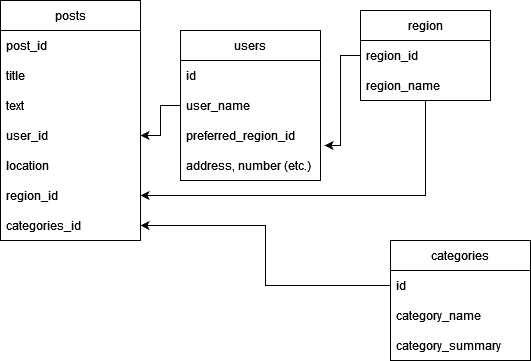

The diagram above was exported from draw.io. Its source (the exported page's mxGraphModel, read from the mxfile embedded in the PNG):
<mxGraphModel dx="770" dy="390" grid="1" gridSize="10" guides="1" tooltips="1" connect="1" arrows="1" fold="1" page="1" pageScale="1" pageWidth="850" pageHeight="1100" math="0" shadow="0">
  <root>
    <mxCell id="0" />
    <mxCell id="1" parent="0" />
    <mxCell id="zO8ZacTDdOsENT-cT5M3-1" value="posts" style="swimlane;fontStyle=0;childLayout=stackLayout;horizontal=1;startSize=30;horizontalStack=0;resizeParent=1;resizeParentMax=0;resizeLast=0;collapsible=1;marginBottom=0;" vertex="1" parent="1">
      <mxGeometry x="150" y="10" width="140" height="240" as="geometry" />
    </mxCell>
    <mxCell id="zO8ZacTDdOsENT-cT5M3-2" value="post_id    " style="text;strokeColor=none;fillColor=none;align=left;verticalAlign=middle;spacingLeft=4;spacingRight=4;overflow=hidden;points=[[0,0.5],[1,0.5]];portConstraint=eastwest;rotatable=0;" vertex="1" parent="zO8ZacTDdOsENT-cT5M3-1">
      <mxGeometry y="30" width="140" height="30" as="geometry" />
    </mxCell>
    <mxCell id="zO8ZacTDdOsENT-cT5M3-3" value="title" style="text;strokeColor=none;fillColor=none;align=left;verticalAlign=middle;spacingLeft=4;spacingRight=4;overflow=hidden;points=[[0,0.5],[1,0.5]];portConstraint=eastwest;rotatable=0;" vertex="1" parent="zO8ZacTDdOsENT-cT5M3-1">
      <mxGeometry y="60" width="140" height="30" as="geometry" />
    </mxCell>
    <mxCell id="zO8ZacTDdOsENT-cT5M3-4" value="text" style="text;strokeColor=none;fillColor=none;align=left;verticalAlign=middle;spacingLeft=4;spacingRight=4;overflow=hidden;points=[[0,0.5],[1,0.5]];portConstraint=eastwest;rotatable=0;" vertex="1" parent="zO8ZacTDdOsENT-cT5M3-1">
      <mxGeometry y="90" width="140" height="30" as="geometry" />
    </mxCell>
    <mxCell id="zO8ZacTDdOsENT-cT5M3-5" value="user_id" style="text;strokeColor=none;fillColor=none;align=left;verticalAlign=middle;spacingLeft=4;spacingRight=4;overflow=hidden;points=[[0,0.5],[1,0.5]];portConstraint=eastwest;rotatable=0;" vertex="1" parent="zO8ZacTDdOsENT-cT5M3-1">
      <mxGeometry y="120" width="140" height="30" as="geometry" />
    </mxCell>
    <mxCell id="zO8ZacTDdOsENT-cT5M3-7" value="location" style="text;strokeColor=none;fillColor=none;align=left;verticalAlign=middle;spacingLeft=4;spacingRight=4;overflow=hidden;points=[[0,0.5],[1,0.5]];portConstraint=eastwest;rotatable=0;" vertex="1" parent="zO8ZacTDdOsENT-cT5M3-1">
      <mxGeometry y="150" width="140" height="30" as="geometry" />
    </mxCell>
    <mxCell id="zO8ZacTDdOsENT-cT5M3-8" value="region_id" style="text;strokeColor=none;fillColor=none;align=left;verticalAlign=middle;spacingLeft=4;spacingRight=4;overflow=hidden;points=[[0,0.5],[1,0.5]];portConstraint=eastwest;rotatable=0;" vertex="1" parent="zO8ZacTDdOsENT-cT5M3-1">
      <mxGeometry y="180" width="140" height="30" as="geometry" />
    </mxCell>
    <mxCell id="zO8ZacTDdOsENT-cT5M3-6" value="categories_id" style="text;strokeColor=none;fillColor=none;align=left;verticalAlign=middle;spacingLeft=4;spacingRight=4;overflow=hidden;points=[[0,0.5],[1,0.5]];portConstraint=eastwest;rotatable=0;" vertex="1" parent="zO8ZacTDdOsENT-cT5M3-1">
      <mxGeometry y="210" width="140" height="30" as="geometry" />
    </mxCell>
    <mxCell id="zO8ZacTDdOsENT-cT5M3-9" value="categories" style="swimlane;fontStyle=0;childLayout=stackLayout;horizontal=1;startSize=30;horizontalStack=0;resizeParent=1;resizeParentMax=0;resizeLast=0;collapsible=1;marginBottom=0;" vertex="1" parent="1">
      <mxGeometry x="540" y="250" width="140" height="120" as="geometry" />
    </mxCell>
    <mxCell id="zO8ZacTDdOsENT-cT5M3-10" value="id" style="text;strokeColor=none;fillColor=none;align=left;verticalAlign=middle;spacingLeft=4;spacingRight=4;overflow=hidden;points=[[0,0.5],[1,0.5]];portConstraint=eastwest;rotatable=0;" vertex="1" parent="zO8ZacTDdOsENT-cT5M3-9">
      <mxGeometry y="30" width="140" height="30" as="geometry" />
    </mxCell>
    <mxCell id="zO8ZacTDdOsENT-cT5M3-11" value="category_name" style="text;strokeColor=none;fillColor=none;align=left;verticalAlign=middle;spacingLeft=4;spacingRight=4;overflow=hidden;points=[[0,0.5],[1,0.5]];portConstraint=eastwest;rotatable=0;" vertex="1" parent="zO8ZacTDdOsENT-cT5M3-9">
      <mxGeometry y="60" width="140" height="30" as="geometry" />
    </mxCell>
    <mxCell id="zO8ZacTDdOsENT-cT5M3-12" value="category_summary" style="text;strokeColor=none;fillColor=none;align=left;verticalAlign=middle;spacingLeft=4;spacingRight=4;overflow=hidden;points=[[0,0.5],[1,0.5]];portConstraint=eastwest;rotatable=0;" vertex="1" parent="zO8ZacTDdOsENT-cT5M3-9">
      <mxGeometry y="90" width="140" height="30" as="geometry" />
    </mxCell>
    <mxCell id="zO8ZacTDdOsENT-cT5M3-22" style="edgeStyle=orthogonalEdgeStyle;rounded=0;orthogonalLoop=1;jettySize=auto;html=1;" edge="1" parent="1" source="zO8ZacTDdOsENT-cT5M3-13" target="zO8ZacTDdOsENT-cT5M3-8">
      <mxGeometry relative="1" as="geometry" />
    </mxCell>
    <mxCell id="zO8ZacTDdOsENT-cT5M3-13" value="region" style="swimlane;fontStyle=0;childLayout=stackLayout;horizontal=1;startSize=30;horizontalStack=0;resizeParent=1;resizeParentMax=0;resizeLast=0;collapsible=1;marginBottom=0;" vertex="1" parent="1">
      <mxGeometry x="510" y="20" width="130" height="90" as="geometry" />
    </mxCell>
    <mxCell id="zO8ZacTDdOsENT-cT5M3-14" value="region_id" style="text;strokeColor=none;fillColor=none;align=left;verticalAlign=middle;spacingLeft=4;spacingRight=4;overflow=hidden;points=[[0,0.5],[1,0.5]];portConstraint=eastwest;rotatable=0;" vertex="1" parent="zO8ZacTDdOsENT-cT5M3-13">
      <mxGeometry y="30" width="130" height="30" as="geometry" />
    </mxCell>
    <mxCell id="zO8ZacTDdOsENT-cT5M3-15" value="region_name" style="text;strokeColor=none;fillColor=none;align=left;verticalAlign=middle;spacingLeft=4;spacingRight=4;overflow=hidden;points=[[0,0.5],[1,0.5]];portConstraint=eastwest;rotatable=0;" vertex="1" parent="zO8ZacTDdOsENT-cT5M3-13">
      <mxGeometry y="60" width="130" height="30" as="geometry" />
    </mxCell>
    <mxCell id="zO8ZacTDdOsENT-cT5M3-24" style="edgeStyle=orthogonalEdgeStyle;rounded=0;orthogonalLoop=1;jettySize=auto;html=1;" edge="1" parent="1" source="zO8ZacTDdOsENT-cT5M3-18" target="zO8ZacTDdOsENT-cT5M3-5">
      <mxGeometry relative="1" as="geometry" />
    </mxCell>
    <mxCell id="zO8ZacTDdOsENT-cT5M3-18" value="users" style="swimlane;fontStyle=0;childLayout=stackLayout;horizontal=1;startSize=30;horizontalStack=0;resizeParent=1;resizeParentMax=0;resizeLast=0;collapsible=1;marginBottom=0;" vertex="1" parent="1">
      <mxGeometry x="330" y="40" width="140" height="150" as="geometry" />
    </mxCell>
    <mxCell id="zO8ZacTDdOsENT-cT5M3-19" value="id    " style="text;strokeColor=none;fillColor=none;align=left;verticalAlign=middle;spacingLeft=4;spacingRight=4;overflow=hidden;points=[[0,0.5],[1,0.5]];portConstraint=eastwest;rotatable=0;" vertex="1" parent="zO8ZacTDdOsENT-cT5M3-18">
      <mxGeometry y="30" width="140" height="30" as="geometry" />
    </mxCell>
    <mxCell id="zO8ZacTDdOsENT-cT5M3-20" value="user_name" style="text;strokeColor=none;fillColor=none;align=left;verticalAlign=middle;spacingLeft=4;spacingRight=4;overflow=hidden;points=[[0,0.5],[1,0.5]];portConstraint=eastwest;rotatable=0;" vertex="1" parent="zO8ZacTDdOsENT-cT5M3-18">
      <mxGeometry y="60" width="140" height="30" as="geometry" />
    </mxCell>
    <mxCell id="zO8ZacTDdOsENT-cT5M3-21" value="preferred_region_id" style="text;strokeColor=none;fillColor=none;align=left;verticalAlign=middle;spacingLeft=4;spacingRight=4;overflow=hidden;points=[[0,0.5],[1,0.5]];portConstraint=eastwest;rotatable=0;" vertex="1" parent="zO8ZacTDdOsENT-cT5M3-18">
      <mxGeometry y="90" width="140" height="30" as="geometry" />
    </mxCell>
    <mxCell id="zO8ZacTDdOsENT-cT5M3-26" value="address, number (etc.)" style="text;strokeColor=none;fillColor=none;align=left;verticalAlign=middle;spacingLeft=4;spacingRight=4;overflow=hidden;points=[[0,0.5],[1,0.5]];portConstraint=eastwest;rotatable=0;" vertex="1" parent="zO8ZacTDdOsENT-cT5M3-18">
      <mxGeometry y="120" width="140" height="30" as="geometry" />
    </mxCell>
    <mxCell id="zO8ZacTDdOsENT-cT5M3-23" style="edgeStyle=orthogonalEdgeStyle;rounded=0;orthogonalLoop=1;jettySize=auto;html=1;entryX=1;entryY=0.5;entryDx=0;entryDy=0;" edge="1" parent="1" source="zO8ZacTDdOsENT-cT5M3-10" target="zO8ZacTDdOsENT-cT5M3-6">
      <mxGeometry relative="1" as="geometry" />
    </mxCell>
    <mxCell id="zO8ZacTDdOsENT-cT5M3-25" style="edgeStyle=orthogonalEdgeStyle;rounded=0;orthogonalLoop=1;jettySize=auto;html=1;entryX=1.029;entryY=0.833;entryDx=0;entryDy=0;entryPerimeter=0;" edge="1" parent="1" source="zO8ZacTDdOsENT-cT5M3-14" target="zO8ZacTDdOsENT-cT5M3-21">
      <mxGeometry relative="1" as="geometry" />
    </mxCell>
  </root>
</mxGraphModel>